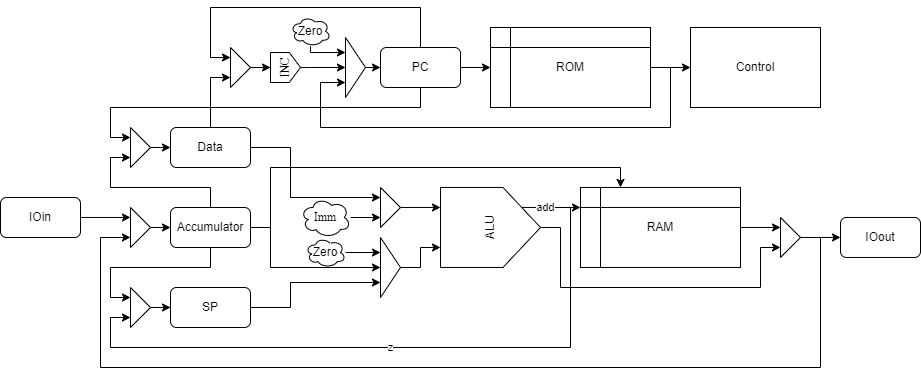

The diagram above was exported from draw.io. Its source (the exported page's mxGraphModel, read from the mxfile embedded in the PNG):
<mxGraphModel dx="918" dy="563" grid="1" gridSize="10" guides="1" tooltips="1" connect="1" arrows="1" fold="1" page="1" pageScale="1" pageWidth="850" pageHeight="1100" math="0" shadow="0">
  <root>
    <mxCell id="0" />
    <mxCell id="1" parent="0" />
    <mxCell id="752YyuLGHaoO56-gAmcd-1" style="edgeStyle=orthogonalEdgeStyle;rounded=0;orthogonalLoop=1;jettySize=auto;html=1;exitX=0.25;exitY=0;exitDx=0;exitDy=0;entryX=0;entryY=0.75;entryDx=0;entryDy=0;fontFamily=Helvetica;" parent="1" source="752YyuLGHaoO56-gAmcd-5" target="752YyuLGHaoO56-gAmcd-35" edge="1">
      <mxGeometry relative="1" as="geometry">
        <Array as="points">
          <mxPoint x="360" y="280" />
          <mxPoint x="360" y="260" />
          <mxPoint x="260" y="260" />
          <mxPoint x="260" y="230" />
        </Array>
      </mxGeometry>
    </mxCell>
    <mxCell id="752YyuLGHaoO56-gAmcd-2" style="edgeStyle=orthogonalEdgeStyle;rounded=0;orthogonalLoop=1;jettySize=auto;html=1;exitX=0.5;exitY=1;exitDx=0;exitDy=0;entryX=0;entryY=0.25;entryDx=0;entryDy=0;fontFamily=Helvetica;" parent="1" source="752YyuLGHaoO56-gAmcd-5" target="752YyuLGHaoO56-gAmcd-37" edge="1">
      <mxGeometry relative="1" as="geometry">
        <Array as="points">
          <mxPoint x="360" y="340" />
          <mxPoint x="260" y="340" />
          <mxPoint x="260" y="370" />
        </Array>
      </mxGeometry>
    </mxCell>
    <mxCell id="752YyuLGHaoO56-gAmcd-3" style="edgeStyle=orthogonalEdgeStyle;rounded=0;orthogonalLoop=1;jettySize=auto;html=1;entryX=0;entryY=0.5;entryDx=0;entryDy=0;fontFamily=Helvetica;" parent="1" source="752YyuLGHaoO56-gAmcd-5" target="752YyuLGHaoO56-gAmcd-26" edge="1">
      <mxGeometry relative="1" as="geometry">
        <Array as="points">
          <mxPoint x="420" y="300" />
          <mxPoint x="420" y="340" />
        </Array>
      </mxGeometry>
    </mxCell>
    <mxCell id="752YyuLGHaoO56-gAmcd-4" style="edgeStyle=orthogonalEdgeStyle;rounded=0;orthogonalLoop=1;jettySize=auto;html=1;entryX=0.25;entryY=0;entryDx=0;entryDy=0;" parent="1" source="752YyuLGHaoO56-gAmcd-5" target="752YyuLGHaoO56-gAmcd-23" edge="1">
      <mxGeometry relative="1" as="geometry">
        <Array as="points">
          <mxPoint x="420" y="300" />
          <mxPoint x="420" y="240" />
          <mxPoint x="770" y="240" />
        </Array>
      </mxGeometry>
    </mxCell>
    <mxCell id="752YyuLGHaoO56-gAmcd-5" value="&lt;div&gt;Accumulator&lt;/div&gt;" style="rounded=1;whiteSpace=wrap;html=1;" parent="1" vertex="1">
      <mxGeometry x="320" y="280" width="80" height="40" as="geometry" />
    </mxCell>
    <mxCell id="752YyuLGHaoO56-gAmcd-6" style="edgeStyle=orthogonalEdgeStyle;rounded=0;orthogonalLoop=1;jettySize=auto;html=1;entryX=0;entryY=0.75;entryDx=0;entryDy=0;fontFamily=Helvetica;" parent="1" source="752YyuLGHaoO56-gAmcd-8" target="752YyuLGHaoO56-gAmcd-30" edge="1">
      <mxGeometry relative="1" as="geometry">
        <Array as="points">
          <mxPoint x="360" y="150" />
        </Array>
      </mxGeometry>
    </mxCell>
    <mxCell id="752YyuLGHaoO56-gAmcd-7" style="edgeStyle=orthogonalEdgeStyle;rounded=0;orthogonalLoop=1;jettySize=auto;html=1;entryX=0;entryY=0.25;entryDx=0;entryDy=0;fontFamily=Helvetica;" parent="1" source="752YyuLGHaoO56-gAmcd-8" target="752YyuLGHaoO56-gAmcd-39" edge="1">
      <mxGeometry relative="1" as="geometry">
        <Array as="points">
          <mxPoint x="440" y="220" />
          <mxPoint x="440" y="270" />
        </Array>
      </mxGeometry>
    </mxCell>
    <mxCell id="752YyuLGHaoO56-gAmcd-8" value="Data" style="rounded=1;whiteSpace=wrap;html=1;" parent="1" vertex="1">
      <mxGeometry x="320" y="200" width="80" height="40" as="geometry" />
    </mxCell>
    <mxCell id="752YyuLGHaoO56-gAmcd-9" value="add" style="edgeStyle=orthogonalEdgeStyle;rounded=0;orthogonalLoop=1;jettySize=auto;html=1;exitX=0.75;exitY=0.7;exitDx=0;exitDy=0;entryX=0;entryY=0.25;entryDx=0;entryDy=0;exitPerimeter=0;" parent="1" source="752YyuLGHaoO56-gAmcd-32" target="752YyuLGHaoO56-gAmcd-23" edge="1">
      <mxGeometry relative="1" as="geometry">
        <mxPoint x="687.5" y="299.97" as="sourcePoint" />
        <Array as="points" />
      </mxGeometry>
    </mxCell>
    <mxCell id="752YyuLGHaoO56-gAmcd-10" style="edgeStyle=orthogonalEdgeStyle;rounded=0;orthogonalLoop=1;jettySize=auto;html=1;exitX=0.5;exitY=1;exitDx=0;exitDy=0;entryX=0;entryY=0.75;entryDx=0;entryDy=0;" parent="1" source="752YyuLGHaoO56-gAmcd-32" target="752YyuLGHaoO56-gAmcd-14" edge="1">
      <mxGeometry relative="1" as="geometry">
        <mxPoint x="687.5" y="299.97" as="sourcePoint" />
        <mxPoint x="709.5160836964931" y="426.22234553907197" as="targetPoint" />
        <Array as="points">
          <mxPoint x="710" y="299.97" />
          <mxPoint x="710" y="359.97" />
          <mxPoint x="910" y="359.97" />
          <mxPoint x="910" y="319.97" />
        </Array>
      </mxGeometry>
    </mxCell>
    <mxCell id="752YyuLGHaoO56-gAmcd-11" style="edgeStyle=orthogonalEdgeStyle;rounded=0;orthogonalLoop=1;jettySize=auto;html=1;fontFamily=Helvetica;entryX=0;entryY=0.75;entryDx=0;entryDy=0;" parent="1" source="752YyuLGHaoO56-gAmcd-12" target="752YyuLGHaoO56-gAmcd-26" edge="1">
      <mxGeometry relative="1" as="geometry">
        <mxPoint x="460" y="330" as="targetPoint" />
        <Array as="points">
          <mxPoint x="440" y="380" />
          <mxPoint x="440" y="355" />
        </Array>
      </mxGeometry>
    </mxCell>
    <mxCell id="752YyuLGHaoO56-gAmcd-12" value="SP" style="rounded=1;whiteSpace=wrap;html=1;" parent="1" vertex="1">
      <mxGeometry x="320" y="360" width="80" height="40" as="geometry" />
    </mxCell>
    <mxCell id="752YyuLGHaoO56-gAmcd-13" style="edgeStyle=orthogonalEdgeStyle;rounded=0;orthogonalLoop=1;jettySize=auto;html=1;entryX=0;entryY=0.75;entryDx=0;entryDy=0;" parent="1" source="752YyuLGHaoO56-gAmcd-14" edge="1">
      <mxGeometry relative="1" as="geometry">
        <mxPoint x="280" y="309.9699999999999" as="targetPoint" />
        <Array as="points">
          <mxPoint x="970" y="310" />
          <mxPoint x="970" y="440" />
          <mxPoint x="250" y="440" />
          <mxPoint x="250" y="310" />
        </Array>
      </mxGeometry>
    </mxCell>
    <mxCell id="752YyuLGHaoO56-gAmcd-55" style="edgeStyle=orthogonalEdgeStyle;rounded=0;orthogonalLoop=1;jettySize=auto;html=1;entryX=0;entryY=0.5;entryDx=0;entryDy=0;" parent="1" source="752YyuLGHaoO56-gAmcd-14" target="752YyuLGHaoO56-gAmcd-50" edge="1">
      <mxGeometry relative="1" as="geometry" />
    </mxCell>
    <mxCell id="752YyuLGHaoO56-gAmcd-14" value="" style="triangle;whiteSpace=wrap;html=1;" parent="1" vertex="1">
      <mxGeometry x="930" y="289.97" width="20" height="40" as="geometry" />
    </mxCell>
    <mxCell id="752YyuLGHaoO56-gAmcd-15" style="edgeStyle=orthogonalEdgeStyle;rounded=0;orthogonalLoop=1;jettySize=auto;html=1;exitX=1;exitY=0.5;exitDx=0;exitDy=0;entryX=0;entryY=0.5;entryDx=0;entryDy=0;" parent="1" source="752YyuLGHaoO56-gAmcd-17" target="752YyuLGHaoO56-gAmcd-24" edge="1">
      <mxGeometry relative="1" as="geometry" />
    </mxCell>
    <mxCell id="752YyuLGHaoO56-gAmcd-16" style="edgeStyle=orthogonalEdgeStyle;rounded=0;orthogonalLoop=1;jettySize=auto;html=1;fontFamily=Times New Roman;entryX=0;entryY=0.75;entryDx=0;entryDy=0;" parent="1" source="752YyuLGHaoO56-gAmcd-17" target="752YyuLGHaoO56-gAmcd-44" edge="1">
      <mxGeometry relative="1" as="geometry">
        <Array as="points">
          <mxPoint x="820" y="140" />
          <mxPoint x="820" y="200" />
          <mxPoint x="470" y="200" />
          <mxPoint x="470" y="155" />
        </Array>
        <mxPoint x="400" y="170" as="targetPoint" />
      </mxGeometry>
    </mxCell>
    <mxCell id="752YyuLGHaoO56-gAmcd-17" value="ROM" style="shape=internalStorage;whiteSpace=wrap;html=1;backgroundOutline=1;" parent="1" vertex="1">
      <mxGeometry x="640" y="100" width="160" height="80" as="geometry" />
    </mxCell>
    <mxCell id="752YyuLGHaoO56-gAmcd-18" style="edgeStyle=orthogonalEdgeStyle;rounded=0;orthogonalLoop=1;jettySize=auto;html=1;entryX=0;entryY=0.5;entryDx=0;entryDy=0;" parent="1" source="752YyuLGHaoO56-gAmcd-21" target="752YyuLGHaoO56-gAmcd-17" edge="1">
      <mxGeometry relative="1" as="geometry" />
    </mxCell>
    <mxCell id="752YyuLGHaoO56-gAmcd-19" style="edgeStyle=orthogonalEdgeStyle;rounded=0;orthogonalLoop=1;jettySize=auto;html=1;entryX=0;entryY=0.25;entryDx=0;entryDy=0;fontFamily=Helvetica;" parent="1" source="752YyuLGHaoO56-gAmcd-21" target="752YyuLGHaoO56-gAmcd-35" edge="1">
      <mxGeometry relative="1" as="geometry">
        <Array as="points">
          <mxPoint x="570" y="180" />
          <mxPoint x="260" y="180" />
          <mxPoint x="260" y="210" />
        </Array>
      </mxGeometry>
    </mxCell>
    <mxCell id="752YyuLGHaoO56-gAmcd-20" style="edgeStyle=orthogonalEdgeStyle;rounded=0;orthogonalLoop=1;jettySize=auto;html=1;entryX=0;entryY=0.25;entryDx=0;entryDy=0;fontFamily=Helvetica;" parent="1" source="752YyuLGHaoO56-gAmcd-21" target="752YyuLGHaoO56-gAmcd-30" edge="1">
      <mxGeometry relative="1" as="geometry">
        <Array as="points">
          <mxPoint x="570" y="80" />
          <mxPoint x="360" y="80" />
          <mxPoint x="360" y="130" />
        </Array>
      </mxGeometry>
    </mxCell>
    <mxCell id="752YyuLGHaoO56-gAmcd-21" value="&lt;div&gt;PC&lt;/div&gt;" style="rounded=1;whiteSpace=wrap;html=1;" parent="1" vertex="1">
      <mxGeometry x="530" y="120" width="80" height="40" as="geometry" />
    </mxCell>
    <mxCell id="752YyuLGHaoO56-gAmcd-22" style="edgeStyle=orthogonalEdgeStyle;rounded=0;orthogonalLoop=1;jettySize=auto;html=1;entryX=0;entryY=0.25;entryDx=0;entryDy=0;" parent="1" source="752YyuLGHaoO56-gAmcd-23" target="752YyuLGHaoO56-gAmcd-14" edge="1">
      <mxGeometry relative="1" as="geometry" />
    </mxCell>
    <mxCell id="752YyuLGHaoO56-gAmcd-23" value="&lt;div&gt;RAM&lt;/div&gt;" style="shape=internalStorage;whiteSpace=wrap;html=1;backgroundOutline=1;" parent="1" vertex="1">
      <mxGeometry x="730" y="259.97" width="160" height="80" as="geometry" />
    </mxCell>
    <mxCell id="752YyuLGHaoO56-gAmcd-24" value="&lt;div&gt;Control&lt;/div&gt;" style="rounded=0;whiteSpace=wrap;html=1;" parent="1" vertex="1">
      <mxGeometry x="840" y="100" width="130" height="80" as="geometry" />
    </mxCell>
    <mxCell id="752YyuLGHaoO56-gAmcd-25" style="edgeStyle=orthogonalEdgeStyle;rounded=0;orthogonalLoop=1;jettySize=auto;html=1;exitX=1;exitY=0.5;exitDx=0;exitDy=0;entryX=0.25;entryY=0;entryDx=0;entryDy=0;" parent="1" source="752YyuLGHaoO56-gAmcd-26" target="752YyuLGHaoO56-gAmcd-32" edge="1">
      <mxGeometry relative="1" as="geometry">
        <mxPoint x="597.5" y="321.25" as="targetPoint" />
        <Array as="points">
          <mxPoint x="570" y="340" />
          <mxPoint x="570" y="320" />
        </Array>
      </mxGeometry>
    </mxCell>
    <mxCell id="752YyuLGHaoO56-gAmcd-26" value="" style="triangle;whiteSpace=wrap;html=1;" parent="1" vertex="1">
      <mxGeometry x="530" y="310" width="20" height="60" as="geometry" />
    </mxCell>
    <mxCell id="752YyuLGHaoO56-gAmcd-27" style="edgeStyle=orthogonalEdgeStyle;rounded=0;orthogonalLoop=1;jettySize=auto;html=1;exitX=1;exitY=0.5;exitDx=0;exitDy=0;entryX=0;entryY=0.5;entryDx=0;entryDy=0;fontFamily=Times New Roman;" parent="1" source="752YyuLGHaoO56-gAmcd-44" target="752YyuLGHaoO56-gAmcd-21" edge="1">
      <mxGeometry relative="1" as="geometry">
        <mxPoint x="510" y="140" as="sourcePoint" />
      </mxGeometry>
    </mxCell>
    <mxCell id="752YyuLGHaoO56-gAmcd-28" style="edgeStyle=orthogonalEdgeStyle;rounded=0;orthogonalLoop=1;jettySize=auto;html=1;exitX=0.5;exitY=1;exitDx=0;exitDy=0;fontFamily=Times New Roman;entryX=0;entryY=0.5;entryDx=0;entryDy=0;" parent="1" source="752YyuLGHaoO56-gAmcd-33" target="752YyuLGHaoO56-gAmcd-44" edge="1">
      <mxGeometry relative="1" as="geometry">
        <mxPoint x="447.5" y="113.75" as="sourcePoint" />
        <Array as="points">
          <mxPoint x="460" y="140" />
          <mxPoint x="460" y="140" />
        </Array>
        <mxPoint x="430" y="140" as="targetPoint" />
      </mxGeometry>
    </mxCell>
    <mxCell id="752YyuLGHaoO56-gAmcd-29" style="edgeStyle=orthogonalEdgeStyle;rounded=0;orthogonalLoop=1;jettySize=auto;html=1;fontFamily=Times New Roman;entryX=0.5;entryY=0;entryDx=0;entryDy=0;" parent="1" source="752YyuLGHaoO56-gAmcd-30" target="752YyuLGHaoO56-gAmcd-33" edge="1">
      <mxGeometry relative="1" as="geometry">
        <mxPoint x="420" y="113.758620689655" as="targetPoint" />
      </mxGeometry>
    </mxCell>
    <mxCell id="752YyuLGHaoO56-gAmcd-30" value="" style="triangle;whiteSpace=wrap;html=1;" parent="1" vertex="1">
      <mxGeometry x="380" y="120" width="20" height="40" as="geometry" />
    </mxCell>
    <mxCell id="752YyuLGHaoO56-gAmcd-31" value="z" style="edgeStyle=orthogonalEdgeStyle;rounded=0;orthogonalLoop=1;jettySize=auto;html=1;entryX=0;entryY=0.75;entryDx=0;entryDy=0;fontFamily=Helvetica;" parent="1" target="752YyuLGHaoO56-gAmcd-37" edge="1">
      <mxGeometry relative="1" as="geometry">
        <Array as="points">
          <mxPoint x="720" y="280" />
          <mxPoint x="720" y="420" />
          <mxPoint x="260" y="420" />
          <mxPoint x="260" y="390" />
        </Array>
        <mxPoint x="710" y="280" as="sourcePoint" />
      </mxGeometry>
    </mxCell>
    <mxCell id="752YyuLGHaoO56-gAmcd-32" value="&lt;font face=&quot;Helvetica&quot;&gt;ALU&lt;/font&gt;" style="shape=offPageConnector;whiteSpace=wrap;html=1;fontFamily=Times New Roman;rotation=-90;" parent="1" vertex="1">
      <mxGeometry x="600" y="249.97" width="80" height="100" as="geometry" />
    </mxCell>
    <mxCell id="752YyuLGHaoO56-gAmcd-33" value="&lt;div&gt;INC&lt;/div&gt;" style="shape=offPageConnector;whiteSpace=wrap;html=1;fontFamily=Times New Roman;rotation=-90;" parent="1" vertex="1">
      <mxGeometry x="420" y="125" width="30" height="30" as="geometry" />
    </mxCell>
    <mxCell id="752YyuLGHaoO56-gAmcd-34" style="edgeStyle=orthogonalEdgeStyle;rounded=0;orthogonalLoop=1;jettySize=auto;html=1;entryX=0;entryY=0.5;entryDx=0;entryDy=0;fontFamily=Helvetica;" parent="1" source="752YyuLGHaoO56-gAmcd-35" target="752YyuLGHaoO56-gAmcd-8" edge="1">
      <mxGeometry relative="1" as="geometry">
        <Array as="points">
          <mxPoint x="310" y="220" />
          <mxPoint x="310" y="220" />
        </Array>
      </mxGeometry>
    </mxCell>
    <mxCell id="752YyuLGHaoO56-gAmcd-35" value="" style="triangle;whiteSpace=wrap;html=1;" parent="1" vertex="1">
      <mxGeometry x="280" y="200" width="20" height="40" as="geometry" />
    </mxCell>
    <mxCell id="752YyuLGHaoO56-gAmcd-36" style="edgeStyle=orthogonalEdgeStyle;rounded=0;orthogonalLoop=1;jettySize=auto;html=1;entryX=0;entryY=0.5;entryDx=0;entryDy=0;fontFamily=Helvetica;" parent="1" source="752YyuLGHaoO56-gAmcd-37" target="752YyuLGHaoO56-gAmcd-12" edge="1">
      <mxGeometry relative="1" as="geometry" />
    </mxCell>
    <mxCell id="752YyuLGHaoO56-gAmcd-37" value="" style="triangle;whiteSpace=wrap;html=1;" parent="1" vertex="1">
      <mxGeometry x="280" y="360" width="20" height="40" as="geometry" />
    </mxCell>
    <mxCell id="752YyuLGHaoO56-gAmcd-38" style="edgeStyle=orthogonalEdgeStyle;rounded=0;orthogonalLoop=1;jettySize=auto;html=1;entryX=0.75;entryY=0;entryDx=0;entryDy=0;fontFamily=Helvetica;" parent="1" source="752YyuLGHaoO56-gAmcd-39" target="752YyuLGHaoO56-gAmcd-32" edge="1">
      <mxGeometry relative="1" as="geometry" />
    </mxCell>
    <mxCell id="752YyuLGHaoO56-gAmcd-39" value="" style="triangle;whiteSpace=wrap;html=1;" parent="1" vertex="1">
      <mxGeometry x="530" y="260" width="20" height="40" as="geometry" />
    </mxCell>
    <mxCell id="752YyuLGHaoO56-gAmcd-40" style="edgeStyle=orthogonalEdgeStyle;rounded=0;orthogonalLoop=1;jettySize=auto;html=1;entryX=0;entryY=0.75;entryDx=0;entryDy=0;fontFamily=Helvetica;" parent="1" source="752YyuLGHaoO56-gAmcd-41" target="752YyuLGHaoO56-gAmcd-39" edge="1">
      <mxGeometry relative="1" as="geometry" />
    </mxCell>
    <mxCell id="752YyuLGHaoO56-gAmcd-41" value="&lt;font face=&quot;Times New Roman&quot;&gt;Imm&lt;/font&gt;" style="ellipse;shape=cloud;whiteSpace=wrap;html=1;" parent="1" vertex="1">
      <mxGeometry x="450" y="270" width="50" height="39.97" as="geometry" />
    </mxCell>
    <mxCell id="752YyuLGHaoO56-gAmcd-42" style="edgeStyle=orthogonalEdgeStyle;rounded=0;orthogonalLoop=1;jettySize=auto;html=1;entryX=0;entryY=0.25;entryDx=0;entryDy=0;fontFamily=Helvetica;" parent="1" source="752YyuLGHaoO56-gAmcd-43" target="752YyuLGHaoO56-gAmcd-26" edge="1">
      <mxGeometry relative="1" as="geometry" />
    </mxCell>
    <mxCell id="752YyuLGHaoO56-gAmcd-43" value="&lt;div&gt;Zero&lt;/div&gt;" style="ellipse;shape=cloud;whiteSpace=wrap;html=1;fontFamily=Helvetica;" parent="1" vertex="1">
      <mxGeometry x="455" y="309.97" width="40" height="30" as="geometry" />
    </mxCell>
    <mxCell id="752YyuLGHaoO56-gAmcd-44" value="" style="triangle;whiteSpace=wrap;html=1;" parent="1" vertex="1">
      <mxGeometry x="495" y="109.99999999999997" width="20" height="60" as="geometry" />
    </mxCell>
    <mxCell id="752YyuLGHaoO56-gAmcd-45" style="edgeStyle=orthogonalEdgeStyle;rounded=0;orthogonalLoop=1;jettySize=auto;html=1;entryX=0;entryY=0.25;entryDx=0;entryDy=0;fontFamily=Helvetica;" parent="1" source="752YyuLGHaoO56-gAmcd-46" target="752YyuLGHaoO56-gAmcd-44" edge="1">
      <mxGeometry relative="1" as="geometry">
        <Array as="points">
          <mxPoint x="460" y="125" />
        </Array>
      </mxGeometry>
    </mxCell>
    <mxCell id="752YyuLGHaoO56-gAmcd-46" value="&lt;div&gt;Zero&lt;/div&gt;" style="ellipse;shape=cloud;whiteSpace=wrap;html=1;fontFamily=Helvetica;" parent="1" vertex="1">
      <mxGeometry x="440" y="88.75" width="40" height="30" as="geometry" />
    </mxCell>
    <mxCell id="752YyuLGHaoO56-gAmcd-49" style="edgeStyle=orthogonalEdgeStyle;rounded=0;orthogonalLoop=1;jettySize=auto;html=1;entryX=0;entryY=0.5;entryDx=0;entryDy=0;" parent="1" target="752YyuLGHaoO56-gAmcd-5" edge="1">
      <mxGeometry relative="1" as="geometry">
        <mxPoint x="299.97" y="300" as="sourcePoint" />
      </mxGeometry>
    </mxCell>
    <mxCell id="752YyuLGHaoO56-gAmcd-50" value="&lt;div&gt;IOout&lt;/div&gt;" style="rounded=1;whiteSpace=wrap;html=1;" parent="1" vertex="1">
      <mxGeometry x="990" y="289.97" width="80" height="40" as="geometry" />
    </mxCell>
    <mxCell id="752YyuLGHaoO56-gAmcd-53" style="edgeStyle=orthogonalEdgeStyle;rounded=0;orthogonalLoop=1;jettySize=auto;html=1;entryX=0;entryY=0.25;entryDx=0;entryDy=0;" parent="1" source="752YyuLGHaoO56-gAmcd-52" edge="1">
      <mxGeometry relative="1" as="geometry">
        <mxPoint x="280" y="289.97" as="targetPoint" />
      </mxGeometry>
    </mxCell>
    <mxCell id="752YyuLGHaoO56-gAmcd-52" value="IOin" style="rounded=1;whiteSpace=wrap;html=1;" parent="1" vertex="1">
      <mxGeometry x="150" y="270" width="80" height="40" as="geometry" />
    </mxCell>
    <mxCell id="G1uSUlzadrlFrlFqdBhu-2" value="" style="triangle;whiteSpace=wrap;html=1;" vertex="1" parent="1">
      <mxGeometry x="280" y="279.97" width="20" height="40" as="geometry" />
    </mxCell>
  </root>
</mxGraphModel>